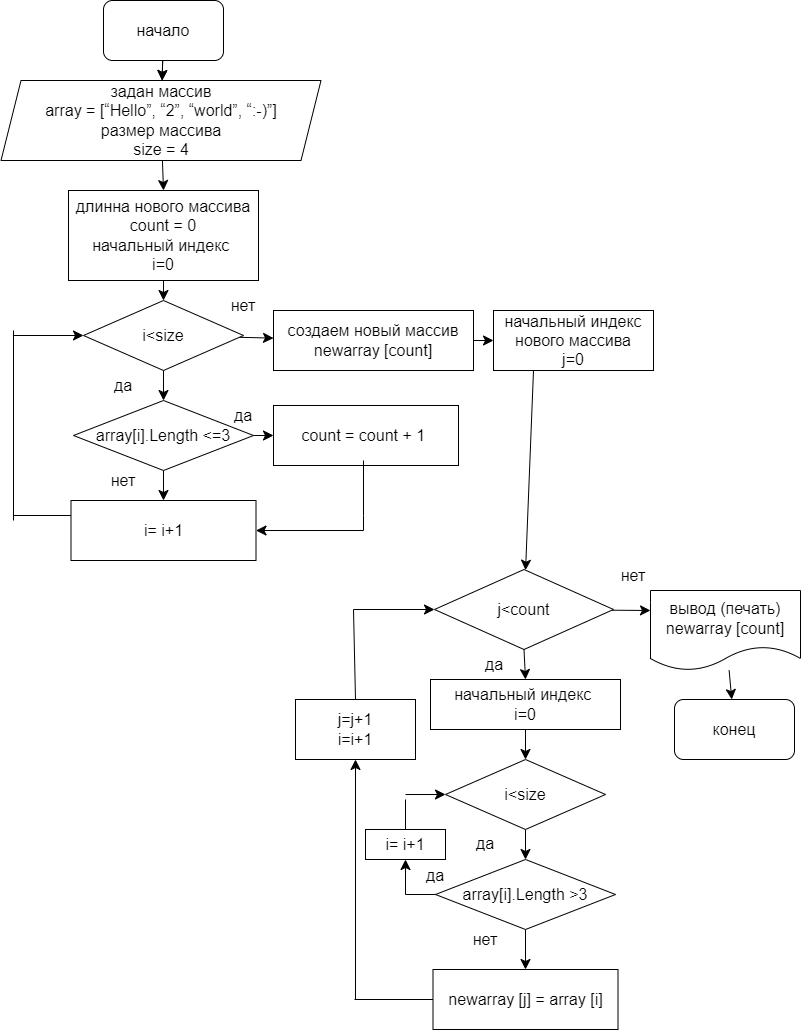

The diagram above was exported from draw.io. Its source (the exported page's mxGraphModel, read from the mxfile embedded in the PNG):
<mxGraphModel dx="1338" dy="1754" grid="1" gridSize="10" guides="1" tooltips="1" connect="1" arrows="1" fold="1" page="1" pageScale="1" pageWidth="827" pageHeight="1169" math="0" shadow="0">
  <root>
    <mxCell id="WIyWlLk6GJQsqaUBKTNV-0" />
    <mxCell id="WIyWlLk6GJQsqaUBKTNV-1" parent="WIyWlLk6GJQsqaUBKTNV-0" />
    <mxCell id="-NPp5G8pmZ-oTPtAJj0B-2" value="" style="edgeStyle=none;curved=1;rounded=0;orthogonalLoop=1;jettySize=auto;html=1;fontSize=12;startSize=8;endSize=8;" edge="1" parent="WIyWlLk6GJQsqaUBKTNV-1" source="-NPp5G8pmZ-oTPtAJj0B-0" target="-NPp5G8pmZ-oTPtAJj0B-1">
      <mxGeometry relative="1" as="geometry" />
    </mxCell>
    <mxCell id="-NPp5G8pmZ-oTPtAJj0B-3" value="" style="edgeStyle=none;curved=1;rounded=0;orthogonalLoop=1;jettySize=auto;html=1;fontSize=12;startSize=8;endSize=8;" edge="1" parent="WIyWlLk6GJQsqaUBKTNV-1" source="-NPp5G8pmZ-oTPtAJj0B-0" target="-NPp5G8pmZ-oTPtAJj0B-1">
      <mxGeometry relative="1" as="geometry" />
    </mxCell>
    <mxCell id="-NPp5G8pmZ-oTPtAJj0B-0" value="начало" style="rounded=1;whiteSpace=wrap;html=1;fontSize=16;" vertex="1" parent="WIyWlLk6GJQsqaUBKTNV-1">
      <mxGeometry x="130" y="-1100" width="120" height="60" as="geometry" />
    </mxCell>
    <mxCell id="-NPp5G8pmZ-oTPtAJj0B-5" value="" style="edgeStyle=none;curved=1;rounded=0;orthogonalLoop=1;jettySize=auto;html=1;fontSize=12;startSize=8;endSize=8;entryX=0.5;entryY=0;entryDx=0;entryDy=0;" edge="1" parent="WIyWlLk6GJQsqaUBKTNV-1" source="-NPp5G8pmZ-oTPtAJj0B-1" target="-NPp5G8pmZ-oTPtAJj0B-6">
      <mxGeometry relative="1" as="geometry">
        <mxPoint x="190" y="-890" as="targetPoint" />
      </mxGeometry>
    </mxCell>
    <mxCell id="-NPp5G8pmZ-oTPtAJj0B-1" value="задан массив&lt;br&gt;array = [“Hello”, “2”, “world”, “:-)”]&lt;br&gt;размер массива&lt;br&gt;size = 4" style="shape=parallelogram;perimeter=parallelogramPerimeter;whiteSpace=wrap;html=1;fixedSize=1;fontSize=16;" vertex="1" parent="WIyWlLk6GJQsqaUBKTNV-1">
      <mxGeometry x="27.5" y="-1020" width="320" height="80" as="geometry" />
    </mxCell>
    <mxCell id="-NPp5G8pmZ-oTPtAJj0B-26" style="edgeStyle=none;curved=1;rounded=0;orthogonalLoop=1;jettySize=auto;html=1;exitX=0.5;exitY=1;exitDx=0;exitDy=0;entryX=0.5;entryY=0;entryDx=0;entryDy=0;fontSize=12;startSize=8;endSize=8;" edge="1" parent="WIyWlLk6GJQsqaUBKTNV-1" source="-NPp5G8pmZ-oTPtAJj0B-6" target="-NPp5G8pmZ-oTPtAJj0B-7">
      <mxGeometry relative="1" as="geometry" />
    </mxCell>
    <mxCell id="-NPp5G8pmZ-oTPtAJj0B-6" value="длинна нового массива&lt;br&gt;count = 0&lt;br&gt;начальный индекс&amp;nbsp;&lt;br&gt;i=0" style="rounded=0;whiteSpace=wrap;html=1;fontSize=16;" vertex="1" parent="WIyWlLk6GJQsqaUBKTNV-1">
      <mxGeometry x="95" y="-910" width="190" height="90" as="geometry" />
    </mxCell>
    <mxCell id="-NPp5G8pmZ-oTPtAJj0B-10" value="" style="edgeStyle=none;curved=1;rounded=0;orthogonalLoop=1;jettySize=auto;html=1;fontSize=12;startSize=8;endSize=8;" edge="1" parent="WIyWlLk6GJQsqaUBKTNV-1" source="-NPp5G8pmZ-oTPtAJj0B-7" target="-NPp5G8pmZ-oTPtAJj0B-9">
      <mxGeometry relative="1" as="geometry" />
    </mxCell>
    <mxCell id="-NPp5G8pmZ-oTPtAJj0B-20" value="" style="edgeStyle=none;curved=1;rounded=0;orthogonalLoop=1;jettySize=auto;html=1;fontSize=12;startSize=8;endSize=8;" edge="1" parent="WIyWlLk6GJQsqaUBKTNV-1" source="-NPp5G8pmZ-oTPtAJj0B-7" target="-NPp5G8pmZ-oTPtAJj0B-19">
      <mxGeometry relative="1" as="geometry" />
    </mxCell>
    <mxCell id="-NPp5G8pmZ-oTPtAJj0B-7" value="i&amp;lt;size" style="rhombus;whiteSpace=wrap;html=1;fontSize=16;" vertex="1" parent="WIyWlLk6GJQsqaUBKTNV-1">
      <mxGeometry x="110" y="-800" width="160" height="70" as="geometry" />
    </mxCell>
    <mxCell id="-NPp5G8pmZ-oTPtAJj0B-13" style="edgeStyle=none;curved=1;rounded=0;orthogonalLoop=1;jettySize=auto;html=1;exitX=1;exitY=0.5;exitDx=0;exitDy=0;entryX=0;entryY=0.5;entryDx=0;entryDy=0;fontSize=12;startSize=8;endSize=8;" edge="1" parent="WIyWlLk6GJQsqaUBKTNV-1" source="-NPp5G8pmZ-oTPtAJj0B-9" target="-NPp5G8pmZ-oTPtAJj0B-11">
      <mxGeometry relative="1" as="geometry" />
    </mxCell>
    <mxCell id="-NPp5G8pmZ-oTPtAJj0B-39" style="edgeStyle=none;curved=1;rounded=0;orthogonalLoop=1;jettySize=auto;html=1;exitX=0.5;exitY=1;exitDx=0;exitDy=0;entryX=0.5;entryY=0;entryDx=0;entryDy=0;fontSize=12;startSize=8;endSize=8;" edge="1" parent="WIyWlLk6GJQsqaUBKTNV-1" source="-NPp5G8pmZ-oTPtAJj0B-9" target="-NPp5G8pmZ-oTPtAJj0B-12">
      <mxGeometry relative="1" as="geometry" />
    </mxCell>
    <mxCell id="-NPp5G8pmZ-oTPtAJj0B-9" value="array[i].Length &amp;lt;=3" style="rhombus;whiteSpace=wrap;html=1;fontSize=16;" vertex="1" parent="WIyWlLk6GJQsqaUBKTNV-1">
      <mxGeometry x="100" y="-700" width="180" height="70" as="geometry" />
    </mxCell>
    <mxCell id="-NPp5G8pmZ-oTPtAJj0B-14" style="edgeStyle=none;curved=1;rounded=0;orthogonalLoop=1;jettySize=auto;html=1;fontSize=12;startSize=8;endSize=8;entryX=1;entryY=0.5;entryDx=0;entryDy=0;" edge="1" parent="WIyWlLk6GJQsqaUBKTNV-1" target="-NPp5G8pmZ-oTPtAJj0B-12">
      <mxGeometry relative="1" as="geometry">
        <mxPoint x="390" y="-570" as="sourcePoint" />
        <mxPoint x="423" y="-570" as="targetPoint" />
      </mxGeometry>
    </mxCell>
    <mxCell id="-NPp5G8pmZ-oTPtAJj0B-11" value="count = count + 1&amp;nbsp;" style="rounded=0;whiteSpace=wrap;html=1;fontSize=16;" vertex="1" parent="WIyWlLk6GJQsqaUBKTNV-1">
      <mxGeometry x="300" y="-695" width="185" height="60" as="geometry" />
    </mxCell>
    <mxCell id="-NPp5G8pmZ-oTPtAJj0B-12" value="i= i+1" style="rounded=0;whiteSpace=wrap;html=1;fontSize=16;" vertex="1" parent="WIyWlLk6GJQsqaUBKTNV-1">
      <mxGeometry x="97.5" y="-600" width="185" height="60" as="geometry" />
    </mxCell>
    <mxCell id="-NPp5G8pmZ-oTPtAJj0B-15" value="" style="endArrow=none;html=1;rounded=0;fontSize=12;startSize=8;endSize=8;curved=1;" edge="1" parent="WIyWlLk6GJQsqaUBKTNV-1">
      <mxGeometry width="50" height="50" relative="1" as="geometry">
        <mxPoint x="390" y="-570" as="sourcePoint" />
        <mxPoint x="390" y="-640" as="targetPoint" />
        <Array as="points">
          <mxPoint x="390" y="-585" />
        </Array>
      </mxGeometry>
    </mxCell>
    <mxCell id="-NPp5G8pmZ-oTPtAJj0B-16" value="" style="endArrow=none;html=1;rounded=0;fontSize=12;startSize=8;endSize=8;curved=1;entryX=0;entryY=0.25;entryDx=0;entryDy=0;" edge="1" parent="WIyWlLk6GJQsqaUBKTNV-1" target="-NPp5G8pmZ-oTPtAJj0B-12">
      <mxGeometry width="50" height="50" relative="1" as="geometry">
        <mxPoint x="40" y="-585" as="sourcePoint" />
        <mxPoint x="300" y="-840" as="targetPoint" />
      </mxGeometry>
    </mxCell>
    <mxCell id="-NPp5G8pmZ-oTPtAJj0B-17" value="" style="endArrow=classic;html=1;rounded=0;fontSize=12;startSize=8;endSize=8;curved=1;entryX=0;entryY=0.5;entryDx=0;entryDy=0;" edge="1" parent="WIyWlLk6GJQsqaUBKTNV-1" target="-NPp5G8pmZ-oTPtAJj0B-7">
      <mxGeometry width="50" height="50" relative="1" as="geometry">
        <mxPoint x="40" y="-765" as="sourcePoint" />
        <mxPoint x="300" y="-840" as="targetPoint" />
      </mxGeometry>
    </mxCell>
    <mxCell id="-NPp5G8pmZ-oTPtAJj0B-18" value="" style="endArrow=none;html=1;rounded=0;fontSize=12;startSize=8;endSize=8;curved=1;" edge="1" parent="WIyWlLk6GJQsqaUBKTNV-1">
      <mxGeometry width="50" height="50" relative="1" as="geometry">
        <mxPoint x="40" y="-580" as="sourcePoint" />
        <mxPoint x="40" y="-770" as="targetPoint" />
      </mxGeometry>
    </mxCell>
    <mxCell id="-NPp5G8pmZ-oTPtAJj0B-22" value="" style="edgeStyle=none;curved=1;rounded=0;orthogonalLoop=1;jettySize=auto;html=1;fontSize=12;startSize=8;endSize=8;entryX=0;entryY=0.5;entryDx=0;entryDy=0;" edge="1" parent="WIyWlLk6GJQsqaUBKTNV-1" source="-NPp5G8pmZ-oTPtAJj0B-19" target="-NPp5G8pmZ-oTPtAJj0B-23">
      <mxGeometry relative="1" as="geometry">
        <mxPoint x="603.7327188940092" y="-763.3410138248848" as="targetPoint" />
      </mxGeometry>
    </mxCell>
    <mxCell id="-NPp5G8pmZ-oTPtAJj0B-19" value="создаем новый массив&lt;br&gt;newarray [count]" style="whiteSpace=wrap;html=1;fontSize=16;" vertex="1" parent="WIyWlLk6GJQsqaUBKTNV-1">
      <mxGeometry x="300" y="-790" width="200" height="60" as="geometry" />
    </mxCell>
    <mxCell id="-NPp5G8pmZ-oTPtAJj0B-25" value="" style="edgeStyle=none;curved=1;rounded=0;orthogonalLoop=1;jettySize=auto;html=1;fontSize=12;startSize=8;endSize=8;exitX=0.25;exitY=1;exitDx=0;exitDy=0;" edge="1" parent="WIyWlLk6GJQsqaUBKTNV-1" source="-NPp5G8pmZ-oTPtAJj0B-23" target="-NPp5G8pmZ-oTPtAJj0B-24">
      <mxGeometry relative="1" as="geometry" />
    </mxCell>
    <mxCell id="-NPp5G8pmZ-oTPtAJj0B-23" value="начальный индекс нового массива &lt;br&gt;j=0" style="rounded=0;whiteSpace=wrap;html=1;fontSize=16;" vertex="1" parent="WIyWlLk6GJQsqaUBKTNV-1">
      <mxGeometry x="520" y="-790" width="160" height="60" as="geometry" />
    </mxCell>
    <mxCell id="-NPp5G8pmZ-oTPtAJj0B-28" value="" style="edgeStyle=none;curved=1;rounded=0;orthogonalLoop=1;jettySize=auto;html=1;fontSize=12;startSize=8;endSize=8;entryX=0;entryY=0.25;entryDx=0;entryDy=0;" edge="1" parent="WIyWlLk6GJQsqaUBKTNV-1" source="-NPp5G8pmZ-oTPtAJj0B-24" target="-NPp5G8pmZ-oTPtAJj0B-29">
      <mxGeometry relative="1" as="geometry">
        <mxPoint x="701" y="-491" as="targetPoint" />
      </mxGeometry>
    </mxCell>
    <mxCell id="-NPp5G8pmZ-oTPtAJj0B-65" style="edgeStyle=none;curved=1;rounded=0;orthogonalLoop=1;jettySize=auto;html=1;exitX=0.5;exitY=1;exitDx=0;exitDy=0;entryX=0.5;entryY=0;entryDx=0;entryDy=0;fontSize=12;startSize=8;endSize=8;" edge="1" parent="WIyWlLk6GJQsqaUBKTNV-1" source="-NPp5G8pmZ-oTPtAJj0B-24" target="-NPp5G8pmZ-oTPtAJj0B-64">
      <mxGeometry relative="1" as="geometry" />
    </mxCell>
    <mxCell id="-NPp5G8pmZ-oTPtAJj0B-24" value="j&amp;lt;count" style="rhombus;whiteSpace=wrap;html=1;fontSize=16;rounded=0;" vertex="1" parent="WIyWlLk6GJQsqaUBKTNV-1">
      <mxGeometry x="461" y="-531" width="179" height="80" as="geometry" />
    </mxCell>
    <mxCell id="-NPp5G8pmZ-oTPtAJj0B-31" value="" style="edgeStyle=none;curved=1;rounded=0;orthogonalLoop=1;jettySize=auto;html=1;fontSize=12;startSize=8;endSize=8;" edge="1" parent="WIyWlLk6GJQsqaUBKTNV-1" source="-NPp5G8pmZ-oTPtAJj0B-29" target="-NPp5G8pmZ-oTPtAJj0B-30">
      <mxGeometry relative="1" as="geometry" />
    </mxCell>
    <mxCell id="-NPp5G8pmZ-oTPtAJj0B-29" value="вывод (печать)&lt;br&gt;newarray [count]" style="shape=document;whiteSpace=wrap;html=1;boundedLbl=1;fontSize=16;" vertex="1" parent="WIyWlLk6GJQsqaUBKTNV-1">
      <mxGeometry x="677" y="-510" width="150" height="80" as="geometry" />
    </mxCell>
    <mxCell id="-NPp5G8pmZ-oTPtAJj0B-30" value="конец" style="rounded=1;whiteSpace=wrap;html=1;fontSize=16;" vertex="1" parent="WIyWlLk6GJQsqaUBKTNV-1">
      <mxGeometry x="701" y="-401" width="120" height="60" as="geometry" />
    </mxCell>
    <mxCell id="-NPp5G8pmZ-oTPtAJj0B-33" value="" style="edgeStyle=none;curved=1;rounded=0;orthogonalLoop=1;jettySize=auto;html=1;fontSize=12;startSize=8;endSize=8;" edge="1" parent="WIyWlLk6GJQsqaUBKTNV-1" source="-NPp5G8pmZ-oTPtAJj0B-32" target="-NPp5G8pmZ-oTPtAJj0B-19">
      <mxGeometry relative="1" as="geometry" />
    </mxCell>
    <mxCell id="-NPp5G8pmZ-oTPtAJj0B-32" value="нет" style="text;html=1;strokeColor=none;fillColor=none;align=center;verticalAlign=middle;whiteSpace=wrap;rounded=0;fontSize=16;" vertex="1" parent="WIyWlLk6GJQsqaUBKTNV-1">
      <mxGeometry x="240" y="-810" width="60" height="30" as="geometry" />
    </mxCell>
    <mxCell id="-NPp5G8pmZ-oTPtAJj0B-34" value="нет" style="text;html=1;strokeColor=none;fillColor=none;align=center;verticalAlign=middle;whiteSpace=wrap;rounded=0;fontSize=16;" vertex="1" parent="WIyWlLk6GJQsqaUBKTNV-1">
      <mxGeometry x="120" y="-635" width="60" height="30" as="geometry" />
    </mxCell>
    <mxCell id="-NPp5G8pmZ-oTPtAJj0B-40" value="да" style="text;html=1;strokeColor=none;fillColor=none;align=center;verticalAlign=middle;whiteSpace=wrap;rounded=0;fontSize=16;" vertex="1" parent="WIyWlLk6GJQsqaUBKTNV-1">
      <mxGeometry x="120" y="-730" width="60" height="30" as="geometry" />
    </mxCell>
    <mxCell id="-NPp5G8pmZ-oTPtAJj0B-41" value="да" style="text;html=1;strokeColor=none;fillColor=none;align=center;verticalAlign=middle;whiteSpace=wrap;rounded=0;fontSize=16;" vertex="1" parent="WIyWlLk6GJQsqaUBKTNV-1">
      <mxGeometry x="240" y="-700" width="60" height="30" as="geometry" />
    </mxCell>
    <mxCell id="-NPp5G8pmZ-oTPtAJj0B-43" value="нет" style="text;html=1;strokeColor=none;fillColor=none;align=center;verticalAlign=middle;whiteSpace=wrap;rounded=0;fontSize=16;" vertex="1" parent="WIyWlLk6GJQsqaUBKTNV-1">
      <mxGeometry x="630" y="-540" width="60" height="30" as="geometry" />
    </mxCell>
    <mxCell id="-NPp5G8pmZ-oTPtAJj0B-44" value="да" style="text;html=1;strokeColor=none;fillColor=none;align=center;verticalAlign=middle;whiteSpace=wrap;rounded=0;fontSize=16;" vertex="1" parent="WIyWlLk6GJQsqaUBKTNV-1">
      <mxGeometry x="491" y="-451" width="60" height="30" as="geometry" />
    </mxCell>
    <mxCell id="-NPp5G8pmZ-oTPtAJj0B-45" value="" style="edgeStyle=none;curved=1;rounded=0;orthogonalLoop=1;jettySize=auto;html=1;fontSize=12;startSize=8;endSize=8;" edge="1" parent="WIyWlLk6GJQsqaUBKTNV-1" source="-NPp5G8pmZ-oTPtAJj0B-47" target="-NPp5G8pmZ-oTPtAJj0B-50">
      <mxGeometry relative="1" as="geometry" />
    </mxCell>
    <mxCell id="-NPp5G8pmZ-oTPtAJj0B-47" value="i&amp;lt;size" style="rhombus;whiteSpace=wrap;html=1;fontSize=16;" vertex="1" parent="WIyWlLk6GJQsqaUBKTNV-1">
      <mxGeometry x="472" y="-341" width="160" height="70" as="geometry" />
    </mxCell>
    <mxCell id="-NPp5G8pmZ-oTPtAJj0B-48" style="edgeStyle=none;curved=1;rounded=0;orthogonalLoop=1;jettySize=auto;html=1;exitX=0.5;exitY=1;exitDx=0;exitDy=0;entryX=0.5;entryY=0;entryDx=0;entryDy=0;fontSize=12;startSize=8;endSize=8;" edge="1" parent="WIyWlLk6GJQsqaUBKTNV-1" source="-NPp5G8pmZ-oTPtAJj0B-50" target="-NPp5G8pmZ-oTPtAJj0B-52">
      <mxGeometry relative="1" as="geometry" />
    </mxCell>
    <mxCell id="-NPp5G8pmZ-oTPtAJj0B-50" value="array[i].Length &amp;gt;3" style="rhombus;whiteSpace=wrap;html=1;fontSize=16;" vertex="1" parent="WIyWlLk6GJQsqaUBKTNV-1">
      <mxGeometry x="462" y="-241" width="180" height="70" as="geometry" />
    </mxCell>
    <mxCell id="-NPp5G8pmZ-oTPtAJj0B-52" value="newarray [j] = array [i]" style="rounded=0;whiteSpace=wrap;html=1;fontSize=16;" vertex="1" parent="WIyWlLk6GJQsqaUBKTNV-1">
      <mxGeometry x="459.5" y="-131" width="185" height="60" as="geometry" />
    </mxCell>
    <mxCell id="-NPp5G8pmZ-oTPtAJj0B-59" value="" style="edgeStyle=none;curved=1;rounded=0;orthogonalLoop=1;jettySize=auto;html=1;fontSize=12;startSize=8;endSize=8;" edge="1" parent="WIyWlLk6GJQsqaUBKTNV-1">
      <mxGeometry relative="1" as="geometry">
        <mxPoint x="662" y="-327.9230769230769" as="sourcePoint" />
        <mxPoint x="662" y="-327.9230769230769" as="targetPoint" />
      </mxGeometry>
    </mxCell>
    <mxCell id="-NPp5G8pmZ-oTPtAJj0B-61" value="да" style="text;html=1;strokeColor=none;fillColor=none;align=center;verticalAlign=middle;whiteSpace=wrap;rounded=0;fontSize=16;" vertex="1" parent="WIyWlLk6GJQsqaUBKTNV-1">
      <mxGeometry x="482" y="-273" width="60" height="32" as="geometry" />
    </mxCell>
    <mxCell id="-NPp5G8pmZ-oTPtAJj0B-75" style="edgeStyle=none;curved=1;rounded=0;orthogonalLoop=1;jettySize=auto;html=1;exitX=0.5;exitY=1;exitDx=0;exitDy=0;entryX=0.5;entryY=0;entryDx=0;entryDy=0;fontSize=12;startSize=8;endSize=8;" edge="1" parent="WIyWlLk6GJQsqaUBKTNV-1" source="-NPp5G8pmZ-oTPtAJj0B-64" target="-NPp5G8pmZ-oTPtAJj0B-47">
      <mxGeometry relative="1" as="geometry" />
    </mxCell>
    <mxCell id="-NPp5G8pmZ-oTPtAJj0B-64" value="начальный индекс&amp;nbsp;&lt;br&gt;i=0" style="rounded=0;whiteSpace=wrap;html=1;fontSize=16;" vertex="1" parent="WIyWlLk6GJQsqaUBKTNV-1">
      <mxGeometry x="457" y="-421" width="190" height="50" as="geometry" />
    </mxCell>
    <mxCell id="-NPp5G8pmZ-oTPtAJj0B-67" value="нет" style="text;html=1;strokeColor=none;fillColor=none;align=center;verticalAlign=middle;whiteSpace=wrap;rounded=0;fontSize=16;" vertex="1" parent="WIyWlLk6GJQsqaUBKTNV-1">
      <mxGeometry x="482" y="-176" width="60" height="30" as="geometry" />
    </mxCell>
    <mxCell id="-NPp5G8pmZ-oTPtAJj0B-80" value="" style="edgeStyle=none;curved=1;rounded=0;orthogonalLoop=1;jettySize=auto;html=1;fontSize=12;startSize=8;endSize=8;entryX=0;entryY=0.5;entryDx=0;entryDy=0;" edge="1" parent="WIyWlLk6GJQsqaUBKTNV-1" target="-NPp5G8pmZ-oTPtAJj0B-47">
      <mxGeometry relative="1" as="geometry">
        <mxPoint x="432" y="-306" as="sourcePoint" />
      </mxGeometry>
    </mxCell>
    <mxCell id="-NPp5G8pmZ-oTPtAJj0B-53" value="i= i+1" style="rounded=0;whiteSpace=wrap;html=1;fontSize=16;" vertex="1" parent="WIyWlLk6GJQsqaUBKTNV-1">
      <mxGeometry x="392" y="-271" width="80" height="30" as="geometry" />
    </mxCell>
    <mxCell id="-NPp5G8pmZ-oTPtAJj0B-74" style="edgeStyle=none;curved=1;rounded=0;orthogonalLoop=1;jettySize=auto;html=1;entryX=0.5;entryY=1;entryDx=0;entryDy=0;fontSize=12;startSize=8;endSize=8;" edge="1" parent="WIyWlLk6GJQsqaUBKTNV-1" target="-NPp5G8pmZ-oTPtAJj0B-53">
      <mxGeometry relative="1" as="geometry">
        <mxPoint x="432" y="-206" as="sourcePoint" />
        <mxPoint x="409.5" y="-167.25" as="targetPoint" />
      </mxGeometry>
    </mxCell>
    <mxCell id="-NPp5G8pmZ-oTPtAJj0B-81" value="" style="endArrow=none;html=1;rounded=0;fontSize=12;startSize=8;endSize=8;curved=1;exitX=0.5;exitY=0;exitDx=0;exitDy=0;" edge="1" parent="WIyWlLk6GJQsqaUBKTNV-1" source="-NPp5G8pmZ-oTPtAJj0B-53">
      <mxGeometry width="50" height="50" relative="1" as="geometry">
        <mxPoint x="212" y="-291" as="sourcePoint" />
        <mxPoint x="432" y="-301" as="targetPoint" />
      </mxGeometry>
    </mxCell>
    <mxCell id="-NPp5G8pmZ-oTPtAJj0B-82" value="" style="endArrow=none;html=1;rounded=0;fontSize=12;startSize=8;endSize=8;curved=1;entryX=0;entryY=0.5;entryDx=0;entryDy=0;" edge="1" parent="WIyWlLk6GJQsqaUBKTNV-1" target="-NPp5G8pmZ-oTPtAJj0B-50">
      <mxGeometry width="50" height="50" relative="1" as="geometry">
        <mxPoint x="432" y="-206" as="sourcePoint" />
        <mxPoint x="452" y="-201" as="targetPoint" />
      </mxGeometry>
    </mxCell>
    <mxCell id="-NPp5G8pmZ-oTPtAJj0B-85" value="" style="edgeStyle=none;curved=1;rounded=0;orthogonalLoop=1;jettySize=auto;html=1;fontSize=12;startSize=8;endSize=8;" edge="1" parent="WIyWlLk6GJQsqaUBKTNV-1" target="-NPp5G8pmZ-oTPtAJj0B-84">
      <mxGeometry relative="1" as="geometry">
        <mxPoint x="382" y="-101" as="sourcePoint" />
      </mxGeometry>
    </mxCell>
    <mxCell id="-NPp5G8pmZ-oTPtAJj0B-83" value="да" style="text;html=1;strokeColor=none;fillColor=none;align=center;verticalAlign=middle;whiteSpace=wrap;rounded=0;fontSize=16;" vertex="1" parent="WIyWlLk6GJQsqaUBKTNV-1">
      <mxGeometry x="432" y="-241" width="60" height="32" as="geometry" />
    </mxCell>
    <mxCell id="-NPp5G8pmZ-oTPtAJj0B-84" value="j=j+1&lt;br&gt;i=i+1" style="whiteSpace=wrap;html=1;fontSize=16;" vertex="1" parent="WIyWlLk6GJQsqaUBKTNV-1">
      <mxGeometry x="322" y="-401" width="120" height="60" as="geometry" />
    </mxCell>
    <mxCell id="-NPp5G8pmZ-oTPtAJj0B-86" value="" style="endArrow=none;html=1;rounded=0;fontSize=12;startSize=8;endSize=8;curved=1;entryX=0;entryY=0.5;entryDx=0;entryDy=0;" edge="1" parent="WIyWlLk6GJQsqaUBKTNV-1" target="-NPp5G8pmZ-oTPtAJj0B-52">
      <mxGeometry width="50" height="50" relative="1" as="geometry">
        <mxPoint x="381" y="-101" as="sourcePoint" />
        <mxPoint x="428" y="-125" as="targetPoint" />
      </mxGeometry>
    </mxCell>
    <mxCell id="-NPp5G8pmZ-oTPtAJj0B-87" value="" style="endArrow=none;html=1;rounded=0;fontSize=12;startSize=8;endSize=8;curved=1;entryX=0.5;entryY=0;entryDx=0;entryDy=0;" edge="1" parent="WIyWlLk6GJQsqaUBKTNV-1" target="-NPp5G8pmZ-oTPtAJj0B-84">
      <mxGeometry width="50" height="50" relative="1" as="geometry">
        <mxPoint x="380" y="-491" as="sourcePoint" />
        <mxPoint x="271" y="-351" as="targetPoint" />
      </mxGeometry>
    </mxCell>
    <mxCell id="-NPp5G8pmZ-oTPtAJj0B-88" value="" style="endArrow=classic;html=1;rounded=0;fontSize=12;startSize=8;endSize=8;curved=1;entryX=0;entryY=0.5;entryDx=0;entryDy=0;" edge="1" parent="WIyWlLk6GJQsqaUBKTNV-1" target="-NPp5G8pmZ-oTPtAJj0B-24">
      <mxGeometry width="50" height="50" relative="1" as="geometry">
        <mxPoint x="380" y="-491" as="sourcePoint" />
        <mxPoint x="271" y="-351" as="targetPoint" />
      </mxGeometry>
    </mxCell>
  </root>
</mxGraphModel>